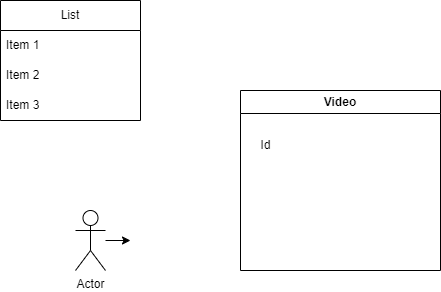

The diagram above was exported from draw.io. Its source (the exported page's mxGraphModel, read from the mxfile embedded in the PNG):
<mxGraphModel dx="1293" dy="706" grid="1" gridSize="10" guides="1" tooltips="1" connect="1" arrows="1" fold="1" page="1" pageScale="1" pageWidth="827" pageHeight="1169" math="0" shadow="0">
  <root>
    <mxCell id="0" />
    <mxCell id="1" parent="0" />
    <mxCell id="Ndlzc3JmHM3R_CEe97wN-1" style="edgeStyle=orthogonalEdgeStyle;rounded=0;orthogonalLoop=1;jettySize=auto;html=1;" parent="1" source="2h_I-vzoPuAhMEPzvDze-1" edge="1">
      <mxGeometry relative="1" as="geometry">
        <mxPoint x="200" y="310" as="targetPoint" />
      </mxGeometry>
    </mxCell>
    <mxCell id="2h_I-vzoPuAhMEPzvDze-1" value="Actor" style="shape=umlActor;verticalLabelPosition=bottom;verticalAlign=top;html=1;outlineConnect=0;" parent="1" vertex="1">
      <mxGeometry x="145" y="280" width="30" height="60" as="geometry" />
    </mxCell>
    <mxCell id="4f-l8dfJQqoDH7HJ2hVJ-1" value="Video" style="swimlane;whiteSpace=wrap;html=1;" vertex="1" parent="1">
      <mxGeometry x="310" y="160" width="200" height="180" as="geometry" />
    </mxCell>
    <mxCell id="4f-l8dfJQqoDH7HJ2hVJ-2" value="Id" style="text;html=1;align=center;verticalAlign=middle;resizable=0;points=[];autosize=1;strokeColor=none;fillColor=none;" vertex="1" parent="4f-l8dfJQqoDH7HJ2hVJ-1">
      <mxGeometry x="10" y="40" width="30" height="30" as="geometry" />
    </mxCell>
    <mxCell id="4f-l8dfJQqoDH7HJ2hVJ-3" value="List" style="swimlane;fontStyle=0;childLayout=stackLayout;horizontal=1;startSize=30;horizontalStack=0;resizeParent=1;resizeParentMax=0;resizeLast=0;collapsible=1;marginBottom=0;whiteSpace=wrap;html=1;" vertex="1" parent="1">
      <mxGeometry x="70" y="70" width="140" height="120" as="geometry" />
    </mxCell>
    <mxCell id="4f-l8dfJQqoDH7HJ2hVJ-4" value="Item 1" style="text;strokeColor=none;fillColor=none;align=left;verticalAlign=middle;spacingLeft=4;spacingRight=4;overflow=hidden;points=[[0,0.5],[1,0.5]];portConstraint=eastwest;rotatable=0;whiteSpace=wrap;html=1;" vertex="1" parent="4f-l8dfJQqoDH7HJ2hVJ-3">
      <mxGeometry y="30" width="140" height="30" as="geometry" />
    </mxCell>
    <mxCell id="4f-l8dfJQqoDH7HJ2hVJ-5" value="Item 2" style="text;strokeColor=none;fillColor=none;align=left;verticalAlign=middle;spacingLeft=4;spacingRight=4;overflow=hidden;points=[[0,0.5],[1,0.5]];portConstraint=eastwest;rotatable=0;whiteSpace=wrap;html=1;" vertex="1" parent="4f-l8dfJQqoDH7HJ2hVJ-3">
      <mxGeometry y="60" width="140" height="30" as="geometry" />
    </mxCell>
    <mxCell id="4f-l8dfJQqoDH7HJ2hVJ-6" value="Item 3" style="text;strokeColor=none;fillColor=none;align=left;verticalAlign=middle;spacingLeft=4;spacingRight=4;overflow=hidden;points=[[0,0.5],[1,0.5]];portConstraint=eastwest;rotatable=0;whiteSpace=wrap;html=1;" vertex="1" parent="4f-l8dfJQqoDH7HJ2hVJ-3">
      <mxGeometry y="90" width="140" height="30" as="geometry" />
    </mxCell>
  </root>
</mxGraphModel>